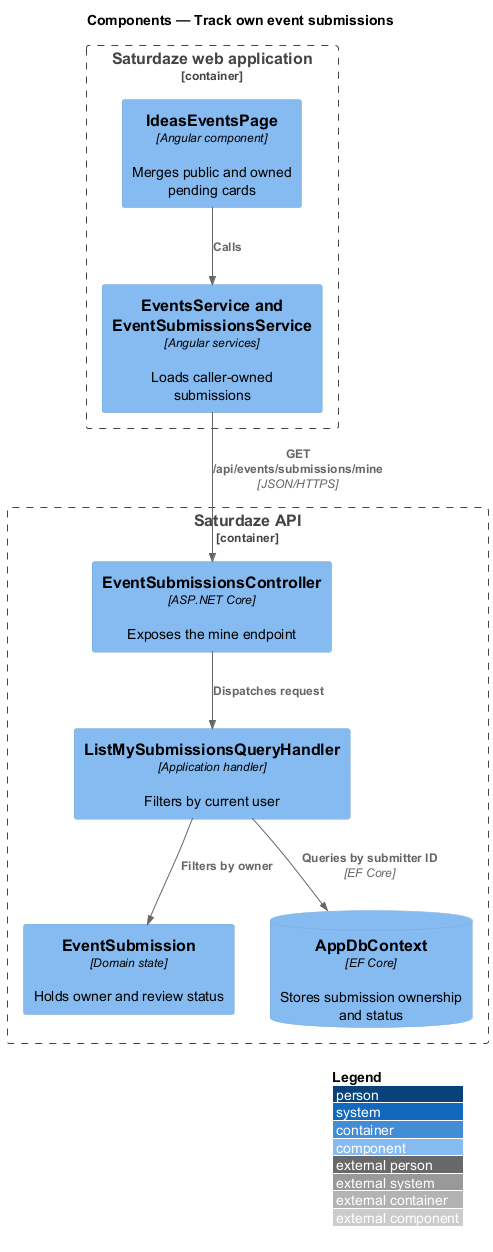

The diagram above was rendered by PlantUML. Its source (embedded in the PNG):
@startuml
!include <C4/C4_Component>
LAYOUT_WITH_LEGEND()
title Components — Track own event submissions

Container_Boundary(web, "Saturdaze web application") {
  Component(page, "IdeasEventsPage", "Angular component", "Merges public and owned pending cards")
  Component(client, "EventsService and EventSubmissionsService", "Angular services", "Loads caller-owned submissions")
}
Container_Boundary(api, "Saturdaze API") {
  Component(controller, "EventSubmissionsController", "ASP.NET Core", "Exposes the mine endpoint")
  Component(handler, "ListMySubmissionsQueryHandler", "Application handler", "Filters by current user")
  Component(entity, "EventSubmission", "Domain state", "Holds owner and review status")
  ComponentDb(db, "AppDbContext", "EF Core", "Stores submission ownership and status")
}
Rel(page, client, "Calls")
Rel(client, controller, "GET /api/events/submissions/mine", "JSON/HTTPS")
Rel(controller, handler, "Dispatches request")
Rel(handler, entity, "Filters by owner")
Rel(handler, db, "Queries by submitter ID", "EF Core")
@enduml